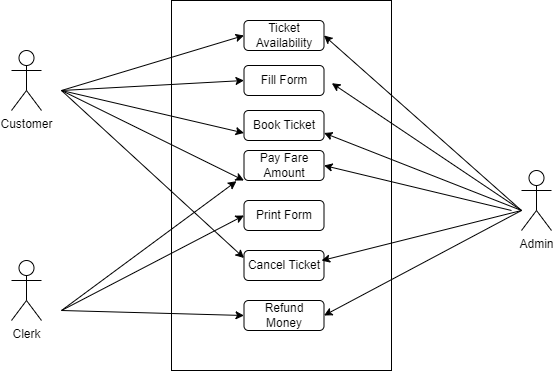

The diagram above was exported from draw.io. Its source (the exported page's mxGraphModel, read from the mxfile embedded in the PNG):
<mxGraphModel dx="777" dy="436" grid="1" gridSize="10" guides="1" tooltips="1" connect="1" arrows="1" fold="1" page="1" pageScale="1" pageWidth="850" pageHeight="1100" math="0" shadow="0">
  <root>
    <mxCell id="0" />
    <mxCell id="1" parent="0" />
    <mxCell id="FOqq34V5swwQSy-aYp_N-2" value="Customer" style="shape=umlActor;verticalLabelPosition=bottom;verticalAlign=top;html=1;outlineConnect=0;" vertex="1" parent="1">
      <mxGeometry x="180" y="60" width="30" height="60" as="geometry" />
    </mxCell>
    <mxCell id="FOqq34V5swwQSy-aYp_N-3" value="Clerk" style="shape=umlActor;verticalLabelPosition=bottom;verticalAlign=top;html=1;outlineConnect=0;" vertex="1" parent="1">
      <mxGeometry x="180" y="270" width="30" height="60" as="geometry" />
    </mxCell>
    <mxCell id="FOqq34V5swwQSy-aYp_N-4" value="Admin" style="shape=umlActor;verticalLabelPosition=bottom;verticalAlign=top;html=1;outlineConnect=0;" vertex="1" parent="1">
      <mxGeometry x="690" y="180" width="30" height="60" as="geometry" />
    </mxCell>
    <mxCell id="FOqq34V5swwQSy-aYp_N-6" value="" style="rounded=1;whiteSpace=wrap;html=1;" vertex="1" parent="1">
      <mxGeometry x="340" y="40" width="100" height="50" as="geometry" />
    </mxCell>
    <mxCell id="FOqq34V5swwQSy-aYp_N-7" value="" style="rounded=0;whiteSpace=wrap;html=1;" vertex="1" parent="1">
      <mxGeometry x="340" y="10" width="220" height="370" as="geometry" />
    </mxCell>
    <mxCell id="FOqq34V5swwQSy-aYp_N-12" value="Ticket Availability" style="rounded=1;whiteSpace=wrap;html=1;" vertex="1" parent="1">
      <mxGeometry x="412.5" y="30" width="80" height="30" as="geometry" />
    </mxCell>
    <mxCell id="FOqq34V5swwQSy-aYp_N-13" value="Fill Form" style="rounded=1;whiteSpace=wrap;html=1;" vertex="1" parent="1">
      <mxGeometry x="412.5" y="75" width="80" height="30" as="geometry" />
    </mxCell>
    <mxCell id="FOqq34V5swwQSy-aYp_N-16" value="Book Ticket" style="rounded=1;whiteSpace=wrap;html=1;" vertex="1" parent="1">
      <mxGeometry x="412.5" y="120" width="80" height="30" as="geometry" />
    </mxCell>
    <mxCell id="FOqq34V5swwQSy-aYp_N-17" value="Pay Fare Amount" style="rounded=1;whiteSpace=wrap;html=1;" vertex="1" parent="1">
      <mxGeometry x="412.5" y="160" width="80" height="30" as="geometry" />
    </mxCell>
    <mxCell id="FOqq34V5swwQSy-aYp_N-18" value="Print Form" style="rounded=1;whiteSpace=wrap;html=1;" vertex="1" parent="1">
      <mxGeometry x="412.5" y="210" width="80" height="30" as="geometry" />
    </mxCell>
    <mxCell id="FOqq34V5swwQSy-aYp_N-19" value="Cancel Ticket" style="rounded=1;whiteSpace=wrap;html=1;" vertex="1" parent="1">
      <mxGeometry x="412.5" y="260" width="80" height="30" as="geometry" />
    </mxCell>
    <mxCell id="FOqq34V5swwQSy-aYp_N-20" value="Refund Money" style="rounded=1;whiteSpace=wrap;html=1;" vertex="1" parent="1">
      <mxGeometry x="412.5" y="310" width="80" height="30" as="geometry" />
    </mxCell>
    <mxCell id="FOqq34V5swwQSy-aYp_N-24" value="" style="endArrow=classic;html=1;rounded=0;entryX=0;entryY=0.5;entryDx=0;entryDy=0;" edge="1" parent="1" target="FOqq34V5swwQSy-aYp_N-12">
      <mxGeometry width="50" height="50" relative="1" as="geometry">
        <mxPoint x="230" y="100" as="sourcePoint" />
        <mxPoint x="170" y="180" as="targetPoint" />
      </mxGeometry>
    </mxCell>
    <mxCell id="FOqq34V5swwQSy-aYp_N-25" value="" style="endArrow=classic;html=1;rounded=0;entryX=0;entryY=0.5;entryDx=0;entryDy=0;" edge="1" parent="1" target="FOqq34V5swwQSy-aYp_N-13">
      <mxGeometry width="50" height="50" relative="1" as="geometry">
        <mxPoint x="230" y="100" as="sourcePoint" />
        <mxPoint x="100" y="210" as="targetPoint" />
      </mxGeometry>
    </mxCell>
    <mxCell id="FOqq34V5swwQSy-aYp_N-26" value="" style="endArrow=classic;html=1;rounded=0;entryX=0;entryY=0.75;entryDx=0;entryDy=0;" edge="1" parent="1" target="FOqq34V5swwQSy-aYp_N-16">
      <mxGeometry width="50" height="50" relative="1" as="geometry">
        <mxPoint x="230" y="100" as="sourcePoint" />
        <mxPoint x="70" y="220" as="targetPoint" />
      </mxGeometry>
    </mxCell>
    <mxCell id="FOqq34V5swwQSy-aYp_N-28" value="" style="endArrow=classic;html=1;rounded=0;entryX=0;entryY=1;entryDx=0;entryDy=0;" edge="1" parent="1" target="FOqq34V5swwQSy-aYp_N-17">
      <mxGeometry width="50" height="50" relative="1" as="geometry">
        <mxPoint x="230" y="100" as="sourcePoint" />
        <mxPoint x="70" y="230" as="targetPoint" />
      </mxGeometry>
    </mxCell>
    <mxCell id="FOqq34V5swwQSy-aYp_N-29" value="" style="endArrow=classic;html=1;rounded=0;entryX=0;entryY=0.25;entryDx=0;entryDy=0;" edge="1" parent="1" target="FOqq34V5swwQSy-aYp_N-19">
      <mxGeometry width="50" height="50" relative="1" as="geometry">
        <mxPoint x="230" y="100" as="sourcePoint" />
        <mxPoint x="120" y="200" as="targetPoint" />
      </mxGeometry>
    </mxCell>
    <mxCell id="FOqq34V5swwQSy-aYp_N-30" value="" style="endArrow=classic;html=1;rounded=0;entryX=1;entryY=0.5;entryDx=0;entryDy=0;" edge="1" parent="1" target="FOqq34V5swwQSy-aYp_N-20">
      <mxGeometry width="50" height="50" relative="1" as="geometry">
        <mxPoint x="690" y="220" as="sourcePoint" />
        <mxPoint x="140" y="220" as="targetPoint" />
      </mxGeometry>
    </mxCell>
    <mxCell id="FOqq34V5swwQSy-aYp_N-31" value="" style="endArrow=classic;html=1;rounded=0;entryX=0;entryY=0.5;entryDx=0;entryDy=0;" edge="1" parent="1" target="FOqq34V5swwQSy-aYp_N-20">
      <mxGeometry width="50" height="50" relative="1" as="geometry">
        <mxPoint x="230" y="320" as="sourcePoint" />
        <mxPoint x="170" y="220" as="targetPoint" />
      </mxGeometry>
    </mxCell>
    <mxCell id="FOqq34V5swwQSy-aYp_N-32" value="" style="endArrow=classic;html=1;rounded=0;entryX=0;entryY=0.5;entryDx=0;entryDy=0;" edge="1" parent="1" target="FOqq34V5swwQSy-aYp_N-18">
      <mxGeometry width="50" height="50" relative="1" as="geometry">
        <mxPoint x="230" y="320" as="sourcePoint" />
        <mxPoint x="160" y="220" as="targetPoint" />
      </mxGeometry>
    </mxCell>
    <mxCell id="FOqq34V5swwQSy-aYp_N-33" value="" style="endArrow=classic;html=1;rounded=0;entryX=0.682;entryY=0.703;entryDx=0;entryDy=0;entryPerimeter=0;" edge="1" parent="1" target="FOqq34V5swwQSy-aYp_N-7">
      <mxGeometry width="50" height="50" relative="1" as="geometry">
        <mxPoint x="690" y="220" as="sourcePoint" />
        <mxPoint x="740" y="170" as="targetPoint" />
      </mxGeometry>
    </mxCell>
    <mxCell id="FOqq34V5swwQSy-aYp_N-34" value="" style="endArrow=classic;html=1;rounded=0;entryX=1;entryY=0.5;entryDx=0;entryDy=0;" edge="1" parent="1" target="FOqq34V5swwQSy-aYp_N-12">
      <mxGeometry width="50" height="50" relative="1" as="geometry">
        <mxPoint x="690" y="220" as="sourcePoint" />
        <mxPoint x="710" y="80" as="targetPoint" />
      </mxGeometry>
    </mxCell>
    <mxCell id="FOqq34V5swwQSy-aYp_N-35" value="" style="endArrow=classic;html=1;rounded=0;entryX=1.098;entryY=0.589;entryDx=0;entryDy=0;entryPerimeter=0;" edge="1" parent="1" target="FOqq34V5swwQSy-aYp_N-13">
      <mxGeometry width="50" height="50" relative="1" as="geometry">
        <mxPoint x="690" y="220" as="sourcePoint" />
        <mxPoint x="170" y="190" as="targetPoint" />
      </mxGeometry>
    </mxCell>
    <mxCell id="FOqq34V5swwQSy-aYp_N-36" value="" style="endArrow=classic;html=1;rounded=0;entryX=1;entryY=0.75;entryDx=0;entryDy=0;" edge="1" parent="1" target="FOqq34V5swwQSy-aYp_N-16">
      <mxGeometry width="50" height="50" relative="1" as="geometry">
        <mxPoint x="690" y="220" as="sourcePoint" />
        <mxPoint x="180" y="210" as="targetPoint" />
      </mxGeometry>
    </mxCell>
    <mxCell id="FOqq34V5swwQSy-aYp_N-37" value="" style="endArrow=classic;html=1;rounded=0;entryX=1;entryY=0.5;entryDx=0;entryDy=0;" edge="1" parent="1" target="FOqq34V5swwQSy-aYp_N-17">
      <mxGeometry width="50" height="50" relative="1" as="geometry">
        <mxPoint x="680" y="220" as="sourcePoint" />
        <mxPoint x="230" y="210" as="targetPoint" />
      </mxGeometry>
    </mxCell>
    <mxCell id="FOqq34V5swwQSy-aYp_N-38" value="" style="endArrow=classic;html=1;rounded=0;entryX=-0.094;entryY=1.022;entryDx=0;entryDy=0;entryPerimeter=0;" edge="1" parent="1" target="FOqq34V5swwQSy-aYp_N-17">
      <mxGeometry width="50" height="50" relative="1" as="geometry">
        <mxPoint x="230" y="320" as="sourcePoint" />
        <mxPoint x="130" y="240" as="targetPoint" />
      </mxGeometry>
    </mxCell>
  </root>
</mxGraphModel>